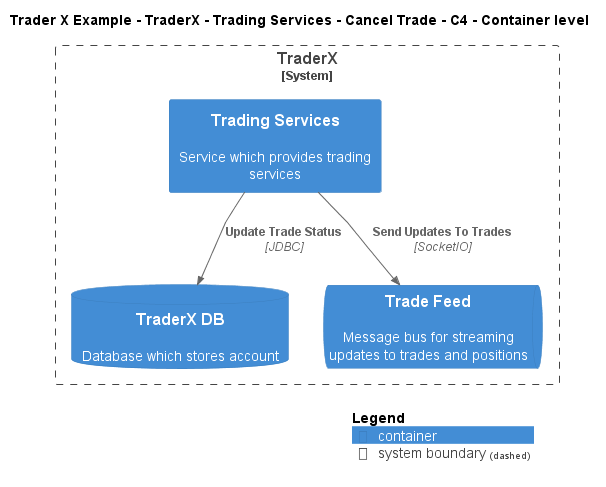

The diagram above was rendered by PlantUML. Its source (embedded in the PNG):
@startuml
!include ..\..\..\..\..\..\..\.c4s\C4_Container.puml

AddElementTag("c4interflow:lifecycle:new", $bgColor=green, $fontColor=#ffffff, $borderColor=green, $shadowing="False")
AddElementTag("c4interflow:lifecycle:changed", $bgColor=orange, $fontColor=#ffffff, $borderColor=orange, $shadowing="False")
AddElementTag("c4interflow:lifecycle:removed", $bgColor=red, $fontColor=#ffffff, $borderColor=red, $shadowing="False")

AddRelTag("c4interflow:lifecycle:new", $textColor=green, $lineColor=green)
AddRelTag("c4interflow:lifecycle:changed", $textColor=orange, $lineColor=orange)
AddRelTag("c4interflow:lifecycle:removed", $textColor=red, $lineColor=red)

SHOW_PERSON_PORTRAIT()
LAYOUT_TOP_DOWN()

skinparam linetype polyline

title Trader X Example - TraderX - Trading Services - Cancel Trade - C4 - Container level


System_Boundary(TraderXExample.SoftwareSystems.TraderX, "TraderX") {
    Container(TraderXExample.SoftwareSystems.TraderX.Containers.TradingServices, "Trading Services", "", "Service which provides trading services")
    ContainerDb(TraderXExample.SoftwareSystems.TraderX.Containers.TraderXDB, "TraderX DB", "", "Database which stores account")
    ContainerQueue(TraderXExample.SoftwareSystems.TraderX.Containers.TradeFeed, "Trade Feed", "", "Message bus for streaming updates to trades and positions")
}

Rel(TraderXExample.SoftwareSystems.TraderX.Containers.TradingServices, TraderXExample.SoftwareSystems.TraderX.Containers.TraderXDB, "Update Trade Status", "JDBC", $tags="protocol:jdbc")
Rel(TraderXExample.SoftwareSystems.TraderX.Containers.TradingServices, TraderXExample.SoftwareSystems.TraderX.Containers.TradeFeed, "Send Updates To Trades", "SocketIO", $tags="protocol:socketio")


SHOW_LEGEND()
@enduml